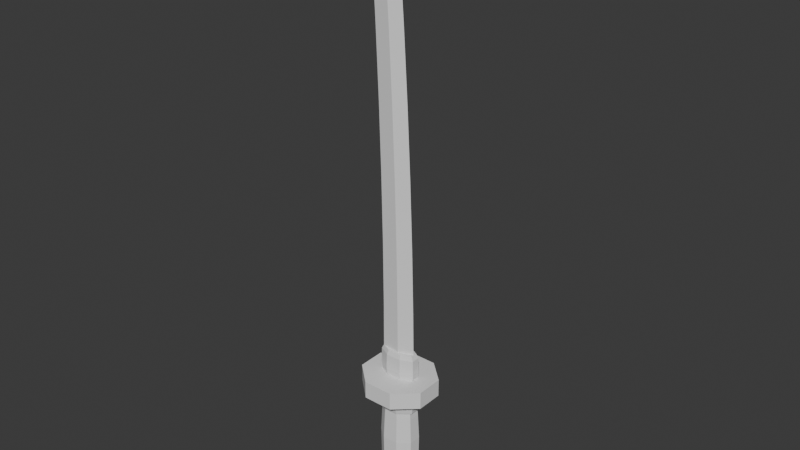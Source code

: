 # Source: katana_drawn.blend  (saved by Blender 5.2.45; exported with 4.5.12 LTS)
import bpy
from mathutils import Matrix  # noqa: F401  (used for matrix-valued properties, if any)

bpy.ops.wm.read_factory_settings(use_empty=True)
scene = bpy.context.scene
scene.name = 'Scene'

# ---- collections
col_collection = bpy.data.collections.new('Collection'); scene.collection.children.link(col_collection)

# ---- world
world_world = bpy.data.worlds.new('World'); scene.world = world_world
world_world.use_nodes = True; world_world.node_tree.nodes.clear()
_N = world_world.node_tree.nodes; _L = world_world.node_tree.links
n0 = _N.new('ShaderNodeOutputWorld'); n0.name = 'World Output'; n0.location = (200, 100)
n1 = _N.new('ShaderNodeBackground'); n1.name = 'Background'; n1.location = (-200, 100)
n1.inputs[0].default_value = (0.05088, 0.05088, 0.05088, 1.0)
_L.new(n1.outputs[0], n0.inputs[0])
n0.is_active_output = True
world_world.color = (0.05088, 0.05088, 0.05088)
world_world.sun_shadow_jitter_overblur = 0.0

# ---- meshes
me_blade = bpy.data.meshes.new('blade')
me_blade.from_pydata([(0.0375, 0.0, 0.14), (0.005625, -0.014, 0.14), (-0.0375, -0.0084, 0.14), (-0.0375, 0.0084, 0.14), (0.005625, 0.014, 0.14), (0.03524, 0.0, 0.3), (0.004466, -0.01348, 0.3), (-0.03717, -0.00809, 0.3), (-0.03717, 0.00809, 0.3), (0.004466, 0.01348, 0.3), (0.03138, 0.0, 0.45), (0.001627, -0.013, 0.45), (-0.03862, -0.0078, 0.45), (-0.03862, 0.0078, 0.45), (0.001627, 0.013, 0.45), (0.02581, 0.0, 0.6), (-0.00291, -0.01252, 0.6), (-0.04177, -0.00751, 0.6), (-0.04177, 0.00751, 0.6), (-0.00291, 0.01252, 0.6), (0.01855, 0.0, 0.75), (-0.009143, -0.01203, 0.75), (-0.04661, -0.007219, 0.75), (-0.04661, 0.007219, 0.75), (-0.009143, 0.01203, 0.75), (0.009593, 0.0, 0.9), (-0.01707, -0.01155, 0.9), (-0.05315, -0.006929, 0.9), (-0.05315, 0.006929, 0.9), (-0.01707, 0.01155, 0.9), (0.002679, 0.0, 1.0), (-0.0233, -0.01123, 1.0), (-0.05845, -0.006735, 1.0), (-0.05845, 0.006735, 1.0), (-0.0233, 0.01123, 1.0), (-0.00261, 0.0, 1.07), (-0.02811, -0.011, 1.07), (-0.06261, -0.0066, 1.07), (-0.06261, 0.0066, 1.07), (-0.02811, 0.011, 1.07), (-0.01671, 0.0, 1.12), (-0.03329, -0.0077, 1.12), (-0.05571, -0.00462, 1.12), (-0.05571, 0.00462, 1.12), (-0.03329, 0.0077, 1.12), (-0.052, 0.0, 1.17)], [], [(0, 5, 6, 1), (1, 6, 7, 2), (2, 7, 8, 3), (3, 8, 9, 4), (4, 9, 5, 0), (5, 10, 11, 6), (6, 11, 12, 7), (7, 12, 13, 8), (8, 13, 14, 9), (9, 14, 10, 5), (10, 15, 16, 11), (11, 16, 17, 12), (12, 17, 18, 13), (13, 18, 19, 14), (14, 19, 15, 10), (15, 20, 21, 16), (16, 21, 22, 17), (17, 22, 23, 18), (18, 23, 24, 19), (19, 24, 20, 15), (20, 25, 26, 21), (21, 26, 27, 22), (22, 27, 28, 23), (23, 28, 29, 24), (24, 29, 25, 20), (25, 30, 31, 26), (26, 31, 32, 27), (27, 32, 33, 28), (28, 33, 34, 29), (29, 34, 30, 25), (30, 35, 36, 31), (31, 36, 37, 32), (32, 37, 38, 33), (33, 38, 39, 34), (34, 39, 35, 30), (35, 40, 41, 36), (36, 41, 42, 37), (37, 42, 43, 38), (38, 43, 44, 39), (39, 44, 40, 35), (4, 0, 1, 2, 3), (40, 45, 41), (41, 45, 42), (42, 45, 43), (43, 45, 44), (44, 45, 40)])
_uv = me_blade.uv_layers.new(name='UVMap')
_uv.uv.foreach_set('vector', [0.003906, 0.998, 0.158, 0.998, 0.158, 0.877, 0.003906, 0.877, 0.003906, 0.873, 0.158, 0.873, 0.158, 0.8145, 0.003906, 0.8145, 0.003906, 0.8105, 0.158, 0.8105, 0.158, 0.7832, 0.003906, 0.7832, 0.003906, 0.8145, 0.158, 0.8145, 0.158, 0.873, 0.003906, 0.873, 0.003906, 0.877, 0.158, 0.877, 0.158, 0.998, 0.003906, 0.998, 0.158, 0.998, 0.3025, 0.998, 0.3025, 0.877, 0.158, 0.877, 0.158, 0.873, 0.3025, 0.873, 0.3025, 0.8145, 0.158, 0.8145, 0.158, 0.8105, 0.3025, 0.8105, 0.3025, 0.7832, 0.158, 0.7832, 0.158, 0.8145, 0.3025, 0.8145, 0.3025, 0.873, 0.158, 0.873, 0.158, 0.877, 0.3025, 0.877, 0.3025, 0.998, 0.158, 0.998, 0.3025, 0.998, 0.447, 0.998, 0.447, 0.877, 0.3025, 0.877, 0.3025, 0.873, 0.447, 0.873, 0.447, 0.8145, 0.3025, 0.8145, 0.3025, 0.8105, 0.447, 0.8105, 0.447, 0.7832, 0.3025, 0.7832, 0.3025, 0.8145, 0.447, 0.8145, 0.447, 0.873, 0.3025, 0.873, 0.3025, 0.877, 0.447, 0.877, 0.447, 0.998, 0.3025, 0.998, 0.447, 0.998, 0.5915, 0.998, 0.5915, 0.877, 0.447, 0.877, 0.447, 0.873, 0.5915, 0.873, 0.5915, 0.8145, 0.447, 0.8145, 0.447, 0.8105, 0.5915, 0.8105, 0.5915, 0.7832, 0.447, 0.7832, 0.447, 0.8145, 0.5915, 0.8145, 0.5915, 0.873, 0.447, 0.873, 0.447, 0.877, 0.5915, 0.877, 0.5915, 0.998, 0.447, 0.998, 0.5915, 0.998, 0.736, 0.998, 0.736, 0.877, 0.5915, 0.877, 0.5915, 0.873, 0.736, 0.873, 0.736, 0.8145, 0.5915, 0.8145, 0.5915, 0.8105, 0.736, 0.8105, 0.736, 0.7832, 0.5915, 0.7832, 0.5915, 0.8145, 0.736, 0.8145, 0.736, 0.873, 0.5915, 0.873, 0.5915, 0.877, 0.736, 0.877, 0.736, 0.998, 0.5915, 0.998, 0.736, 0.998, 0.8323, 0.998, 0.8323, 0.877, 0.736, 0.877, 0.736, 0.873, 0.8323, 0.873, 0.8323, 0.8145, 0.736, 0.8145, 0.736, 0.8105, 0.8323, 0.8105, 0.8323, 0.7832, 0.736, 0.7832, 0.736, 0.8145, 0.8323, 0.8145, 0.8323, 0.873, 0.736, 0.873, 0.736, 0.877, 0.8323, 0.877, 0.8323, 0.998, 0.736, 0.998, 0.8323, 0.998, 0.8998, 0.998, 0.8998, 0.877, 0.8323, 0.877, 0.8323, 0.873, 0.8998, 0.873, 0.8998, 0.8145, 0.8323, 0.8145, 0.8323, 0.8105, 0.8998, 0.8105, 0.8998, 0.7832, 0.8323, 0.7832, 0.8323, 0.8145, 0.8998, 0.8145, 0.8998, 0.873, 0.8323, 0.873, 0.8323, 0.877, 0.8998, 0.877, 0.8998, 0.998, 0.8323, 0.998, 0.8998, 0.998, 0.9479, 0.998, 0.9479, 0.877, 0.8998, 0.877, 0.8998, 0.873, 0.9479, 0.873, 0.9479, 0.8145, 0.8998, 0.8145, 0.8998, 0.8105, 0.9479, 0.8105, 0.9479, 0.7832, 0.8998, 0.7832, 0.8998, 0.8145, 0.9479, 0.8145, 0.9479, 0.873, 0.8998, 0.873, 0.8998, 0.877, 0.9479, 0.877, 0.9479, 0.998, 0.8998, 0.998, 0.003906, 0.8906, 0.003906, 0.8906, 0.003906, 0.8906, 0.003906, 0.8906, 0.003906, 0.8906, 0.9727, 0.998, 0.9961, 0.9375, 0.9727, 0.877, 0.9727, 0.873, 0.9961, 0.8438, 0.9727, 0.8145, 0.9727, 0.8105, 0.9961, 0.7969, 0.9727, 0.7832, 0.9727, 0.8145, 0.9961, 0.8438, 0.9727, 0.873, 0.9727, 0.877, 0.9961, 0.9375, 0.9727, 0.998])
me_blade.update()
me_hilt = bpy.data.meshes.new('hilt')
me_hilt.from_pydata([(0.03696, -0.01225, -0.14), (0.01531, -0.02956, -0.14), (-0.01531, -0.02956, -0.14), (-0.03696, -0.01225, -0.14), (-0.03696, 0.01225, -0.14), (-0.01531, 0.02956, -0.14), (0.01531, 0.02956, -0.14), (0.03696, 0.01225, -0.14), (0.04157, -0.01378, -0.08), (0.01722, -0.03326, -0.08), (-0.01722, -0.03326, -0.08), (-0.04157, -0.01378, -0.08), (-0.04157, 0.01378, -0.08), (-0.01722, 0.03326, -0.08), (0.01722, 0.03326, -0.08), (0.04157, 0.01378, -0.08), (0.0425, -0.01416, -0.02), (0.0176, -0.03418, -0.02), (-0.0176, -0.03418, -0.02), (-0.0425, -0.01416, -0.02), (-0.0425, 0.01416, -0.02), (-0.0176, 0.03418, -0.02), (0.0176, 0.03418, -0.02), (0.0425, 0.01416, -0.02), (0.03973, -0.01301, 0.04), (0.01646, -0.03141, 0.04), (-0.01646, -0.03141, 0.04), (-0.03973, -0.01301, 0.04), (-0.03973, 0.01301, 0.04), (-0.01646, 0.03141, 0.04), (0.01646, 0.03141, 0.04), (0.03973, 0.01301, 0.04), (0.03788, -0.01263, 0.06), (0.01569, -0.03049, 0.06), (-0.01569, -0.03049, 0.06), (-0.03788, -0.01263, 0.06), (-0.03788, 0.01263, 0.06), (-0.01569, 0.03049, 0.06), (0.01569, 0.03049, 0.06), (0.03788, 0.01263, 0.06), (0.03141, -0.01033, -0.18), (0.01301, -0.02494, -0.18), (-0.01301, -0.02494, -0.18), (-0.03141, -0.01033, -0.18), (-0.03141, 0.01033, -0.18), (-0.01301, 0.02494, -0.18), (0.01301, 0.02494, -0.18), (0.03141, 0.01033, -0.18), (0.0425, -0.01416, -0.165), (0.0176, -0.03418, -0.165), (-0.0176, -0.03418, -0.165), (-0.0425, -0.01416, -0.165), (-0.0425, 0.01416, -0.165), (-0.0176, 0.03418, -0.165), (0.0176, 0.03418, -0.165), (0.0425, 0.01416, -0.165), (0.0388, -0.01301, -0.14), (0.01607, -0.03141, -0.14), (-0.01607, -0.03141, -0.14), (-0.0388, -0.01301, -0.14), (-0.0388, 0.01301, -0.14), (-0.01607, 0.03141, -0.14), (0.01607, 0.03141, -0.14), (0.0388, 0.01301, -0.14), (0.04527, -0.01492, 0.06), (0.01875, -0.03603, 0.06), (-0.01875, -0.03603, 0.06), (-0.04527, -0.01492, 0.06), (-0.04527, 0.01492, 0.06), (-0.01875, 0.03603, 0.06), (0.01875, 0.03603, 0.06), (0.04527, 0.01492, 0.06), (0.04804, -0.01607, 0.075), (0.0199, -0.0388, 0.075), (-0.0199, -0.0388, 0.075), (-0.04804, -0.01607, 0.075), (-0.04804, 0.01607, 0.075), (-0.0199, 0.0388, 0.075), (0.0199, 0.0388, 0.075), (0.04804, 0.01607, 0.075), (0.04619, -0.01531, 0.1), (0.01913, -0.03696, 0.1), (-0.01913, -0.03696, 0.1), (-0.04619, -0.01531, 0.1), (-0.04619, 0.01531, 0.1), (-0.01913, 0.03696, 0.1), (0.01913, 0.03696, 0.1), (0.04619, 0.01531, 0.1), (0.0813, -0.03061, 0.1), (0.03368, -0.07391, 0.1), (-0.03368, -0.07391, 0.1), (-0.0813, -0.03061, 0.1), (-0.0813, 0.03061, 0.1), (-0.03368, 0.07391, 0.1), (0.03368, 0.07391, 0.1), (0.0813, 0.03061, 0.1), (0.0813, -0.03061, 0.14), (0.03368, -0.07391, 0.14), (-0.03368, -0.07391, 0.14), (-0.0813, -0.03061, 0.14), (-0.0813, 0.03061, 0.14), (-0.03368, 0.07391, 0.14), (0.03368, 0.07391, 0.14), (0.0813, 0.03061, 0.14), (0.04157, -0.008802, 0.14), (0.01722, -0.02125, 0.14), (-0.01722, -0.02125, 0.14), (-0.04157, -0.008802, 0.14), (-0.04157, 0.008802, 0.14), (-0.01722, 0.02125, 0.14), (0.01722, 0.02125, 0.14), (0.04157, 0.008802, 0.14), (0.04342, -0.009567, 0.155), (0.01799, -0.0231, 0.155), (-0.01799, -0.0231, 0.155), (-0.04342, -0.009567, 0.155), (-0.04342, 0.009567, 0.155), (-0.01799, 0.0231, 0.155), (0.01799, 0.0231, 0.155), (0.04342, 0.009567, 0.155), (0.0425, -0.009184, 0.19), (0.0176, -0.02217, 0.19), (-0.0176, -0.02217, 0.19), (-0.0425, -0.009184, 0.19), (-0.0425, 0.009184, 0.19), (-0.0176, 0.02217, 0.19), (0.0176, 0.02217, 0.19), (0.0425, 0.009184, 0.19), (0.03788, -0.007654, 0.2), (0.01569, -0.01848, 0.2), (-0.01569, -0.01848, 0.2), (-0.03788, -0.007654, 0.2), (-0.03788, 0.007654, 0.2), (-0.01569, 0.01848, 0.2), (0.01569, 0.01848, 0.2), (0.03788, 0.007654, 0.2)], [], [(0, 8, 9, 1), (1, 9, 10, 2), (2, 10, 11, 3), (3, 11, 12, 4), (4, 12, 13, 5), (5, 13, 14, 6), (6, 14, 15, 7), (7, 15, 8, 0), (8, 16, 17, 9), (9, 17, 18, 10), (10, 18, 19, 11), (11, 19, 20, 12), (12, 20, 21, 13), (13, 21, 22, 14), (14, 22, 23, 15), (15, 23, 16, 8), (16, 24, 25, 17), (17, 25, 26, 18), (18, 26, 27, 19), (19, 27, 28, 20), (20, 28, 29, 21), (21, 29, 30, 22), (22, 30, 31, 23), (23, 31, 24, 16), (24, 32, 33, 25), (25, 33, 34, 26), (26, 34, 35, 27), (27, 35, 36, 28), (28, 36, 37, 29), (29, 37, 38, 30), (30, 38, 39, 31), (31, 39, 32, 24), (7, 0, 1, 2, 3, 4, 5, 6), (32, 39, 38, 37, 36, 35, 34, 33), (40, 48, 49, 41), (41, 49, 50, 42), (42, 50, 51, 43), (43, 51, 52, 44), (44, 52, 53, 45), (45, 53, 54, 46), (46, 54, 55, 47), (47, 55, 48, 40), (48, 56, 57, 49), (49, 57, 58, 50), (50, 58, 59, 51), (51, 59, 60, 52), (52, 60, 61, 53), (53, 61, 62, 54), (54, 62, 63, 55), (55, 63, 56, 48), (47, 40, 41, 42, 43, 44, 45, 46), (56, 63, 62, 61, 60, 59, 58, 57), (64, 72, 73, 65), (65, 73, 74, 66), (66, 74, 75, 67), (67, 75, 76, 68), (68, 76, 77, 69), (69, 77, 78, 70), (70, 78, 79, 71), (71, 79, 72, 64), (72, 80, 81, 73), (73, 81, 82, 74), (74, 82, 83, 75), (75, 83, 84, 76), (76, 84, 85, 77), (77, 85, 86, 78), (78, 86, 87, 79), (79, 87, 80, 72), (71, 64, 65, 66, 67, 68, 69, 70), (80, 87, 86, 85, 84, 83, 82, 81), (88, 96, 97, 89), (89, 97, 98, 90), (90, 98, 99, 91), (91, 99, 100, 92), (92, 100, 101, 93), (93, 101, 102, 94), (94, 102, 103, 95), (95, 103, 96, 88), (95, 88, 89, 90, 91, 92, 93, 94), (96, 103, 102, 101, 100, 99, 98, 97), (104, 112, 113, 105), (105, 113, 114, 106), (106, 114, 115, 107), (107, 115, 116, 108), (108, 116, 117, 109), (109, 117, 118, 110), (110, 118, 119, 111), (111, 119, 112, 104), (112, 120, 121, 113), (113, 121, 122, 114), (114, 122, 123, 115), (115, 123, 124, 116), (116, 124, 125, 117), (117, 125, 126, 118), (118, 126, 127, 119), (119, 127, 120, 112), (120, 128, 129, 121), (121, 129, 130, 122), (122, 130, 131, 123), (123, 131, 132, 124), (124, 132, 133, 125), (125, 133, 134, 126), (126, 134, 135, 127), (127, 135, 128, 120), (111, 104, 105, 106, 107, 108, 109, 110), (128, 135, 134, 133, 132, 131, 130, 129)])
_uv = me_hilt.uv_layers.new(name='UVMap')
_uv.uv.foreach_set('vector', [0.003906, 0.7793, 0.1516, 0.7793, 0.1516, 0.752, 0.003906, 0.752, 0.003906, 0.748, 0.1516, 0.748, 0.1516, 0.7207, 0.003906, 0.7207, 0.003906, 0.7168, 0.1516, 0.7168, 0.1516, 0.6895, 0.003906, 0.6895, 0.003906, 0.6855, 0.1516, 0.6855, 0.1516, 0.6582, 0.003906, 0.6582, 0.003906, 0.6543, 0.1516, 0.6543, 0.1516, 0.627, 0.003906, 0.627, 0.003906, 0.623, 0.1516, 0.623, 0.1516, 0.5957, 0.003906, 0.5957, 0.003906, 0.5918, 0.1516, 0.5918, 0.1516, 0.5645, 0.003906, 0.5645, 0.003906, 0.5605, 0.1516, 0.5605, 0.1516, 0.5332, 0.003906, 0.5332, 0.1516, 0.7793, 0.2992, 0.7793, 0.2992, 0.752, 0.1516, 0.752, 0.1516, 0.748, 0.2992, 0.748, 0.2992, 0.7207, 0.1516, 0.7207, 0.1516, 0.7168, 0.2992, 0.7168, 0.2992, 0.6895, 0.1516, 0.6895, 0.1516, 0.6855, 0.2992, 0.6855, 0.2992, 0.6582, 0.1516, 0.6582, 0.1516, 0.6543, 0.2992, 0.6543, 0.2992, 0.627, 0.1516, 0.627, 0.1516, 0.623, 0.2992, 0.623, 0.2992, 0.5957, 0.1516, 0.5957, 0.1516, 0.5918, 0.2992, 0.5918, 0.2992, 0.5645, 0.1516, 0.5645, 0.1516, 0.5605, 0.2992, 0.5605, 0.2992, 0.5332, 0.1516, 0.5332, 0.2992, 0.7793, 0.4469, 0.7793, 0.4469, 0.752, 0.2992, 0.752, 0.2992, 0.748, 0.4469, 0.748, 0.4469, 0.7207, 0.2992, 0.7207, 0.2992, 0.7168, 0.4469, 0.7168, 0.4469, 0.6895, 0.2992, 0.6895, 0.2992, 0.6855, 0.4469, 0.6855, 0.4469, 0.6582, 0.2992, 0.6582, 0.2992, 0.6543, 0.4469, 0.6543, 0.4469, 0.627, 0.2992, 0.627, 0.2992, 0.623, 0.4469, 0.623, 0.4469, 0.5957, 0.2992, 0.5957, 0.2992, 0.5918, 0.4469, 0.5918, 0.4469, 0.5645, 0.2992, 0.5645, 0.2992, 0.5605, 0.4469, 0.5605, 0.4469, 0.5332, 0.2992, 0.5332, 0.4469, 0.7793, 0.4961, 0.7793, 0.4961, 0.752, 0.4469, 0.752, 0.4469, 0.748, 0.4961, 0.748, 0.4961, 0.7207, 0.4469, 0.7207, 0.4469, 0.7168, 0.4961, 0.7168, 0.4961, 0.6895, 0.4469, 0.6895, 0.4469, 0.6855, 0.4961, 0.6855, 0.4961, 0.6582, 0.4469, 0.6582, 0.4469, 0.6543, 0.4961, 0.6543, 0.4961, 0.627, 0.4469, 0.627, 0.4469, 0.623, 0.4961, 0.623, 0.4961, 0.5957, 0.4469, 0.5957, 0.4469, 0.5918, 0.4961, 0.5918, 0.4961, 0.5645, 0.4469, 0.5645, 0.4469, 0.5605, 0.4961, 0.5605, 0.4961, 0.5332, 0.4469, 0.5332, 0.3438, 0.4373, 0.3438, 0.3752, 0.2888, 0.3313, 0.2112, 0.3313, 0.1562, 0.3752, 0.1562, 0.4373, 0.2112, 0.4812, 0.2888, 0.4812, 0.3438, 0.375, 0.3438, 0.4375, 0.2888, 0.4817, 0.2112, 0.4817, 0.1562, 0.4375, 0.1562, 0.375, 0.2112, 0.3308, 0.2888, 0.3308, 0.003906, 0.5293, 0.1885, 0.5293, 0.1885, 0.502, 0.003906, 0.502, 0.003906, 0.498, 0.1885, 0.498, 0.1885, 0.4707, 0.003906, 0.4707, 0.003906, 0.4668, 0.1885, 0.4668, 0.1885, 0.4395, 0.003906, 0.4395, 0.003906, 0.4355, 0.1885, 0.4355, 0.1885, 0.4082, 0.003906, 0.4082, 0.003906, 0.4043, 0.1885, 0.4043, 0.1885, 0.377, 0.003906, 0.377, 0.003906, 0.373, 0.1885, 0.373, 0.1885, 0.3457, 0.003906, 0.3457, 0.003906, 0.3418, 0.1885, 0.3418, 0.1885, 0.3145, 0.003906, 0.3145, 0.003906, 0.3105, 0.1885, 0.3105, 0.1885, 0.2832, 0.003906, 0.2832, 0.1885, 0.5293, 0.4961, 0.5293, 0.4961, 0.502, 0.1885, 0.502, 0.1885, 0.498, 0.4961, 0.498, 0.4961, 0.4707, 0.1885, 0.4707, 0.1885, 0.4668, 0.4961, 0.4668, 0.4961, 0.4395, 0.1885, 0.4395, 0.1885, 0.4355, 0.4961, 0.4355, 0.4961, 0.4082, 0.1885, 0.4082, 0.1885, 0.4043, 0.4961, 0.4043, 0.4961, 0.377, 0.1885, 0.377, 0.1885, 0.373, 0.4961, 0.373, 0.4961, 0.3457, 0.1885, 0.3457, 0.1885, 0.3418, 0.4961, 0.3418, 0.4961, 0.3145, 0.1885, 0.3145, 0.1885, 0.3105, 0.4961, 0.3105, 0.4961, 0.2832, 0.1885, 0.2832, 0.3438, 0.4371, 0.3438, 0.3754, 0.2888, 0.3318, 0.2112, 0.3318, 0.1562, 0.3754, 0.1562, 0.4371, 0.2112, 0.4807, 0.2888, 0.4807, 0.3438, 0.3748, 0.3438, 0.4377, 0.2888, 0.4821, 0.2112, 0.4821, 0.1562, 0.4377, 0.1562, 0.3748, 0.2112, 0.3304, 0.2888, 0.3304, 0.003906, 0.5293, 0.1885, 0.5293, 0.1885, 0.502, 0.003906, 0.502, 0.003906, 0.498, 0.1885, 0.498, 0.1885, 0.4707, 0.003906, 0.4707, 0.003906, 0.4668, 0.1885, 0.4668, 0.1885, 0.4395, 0.003906, 0.4395, 0.003906, 0.4355, 0.1885, 0.4355, 0.1885, 0.4082, 0.003906, 0.4082, 0.003906, 0.4043, 0.1885, 0.4043, 0.1885, 0.377, 0.003906, 0.377, 0.003906, 0.373, 0.1885, 0.373, 0.1885, 0.3457, 0.003906, 0.3457, 0.003906, 0.3418, 0.1885, 0.3418, 0.1885, 0.3145, 0.003906, 0.3145, 0.003906, 0.3105, 0.1885, 0.3105, 0.1885, 0.2832, 0.003906, 0.2832, 0.1885, 0.5293, 0.4961, 0.5293, 0.4961, 0.502, 0.1885, 0.502, 0.1885, 0.498, 0.4961, 0.498, 0.4961, 0.4707, 0.1885, 0.4707, 0.1885, 0.4668, 0.4961, 0.4668, 0.4961, 0.4395, 0.1885, 0.4395, 0.1885, 0.4355, 0.4961, 0.4355, 0.4961, 0.4082, 0.1885, 0.4082, 0.1885, 0.4043, 0.4961, 0.4043, 0.4961, 0.377, 0.1885, 0.377, 0.1885, 0.373, 0.4961, 0.373, 0.4961, 0.3457, 0.1885, 0.3457, 0.1885, 0.3418, 0.4961, 0.3418, 0.4961, 0.3145, 0.1885, 0.3145, 0.1885, 0.3105, 0.4961, 0.3105, 0.4961, 0.2832, 0.1885, 0.2832, 0.3438, 0.4372, 0.3438, 0.3753, 0.2888, 0.3316, 0.2112, 0.3316, 0.1562, 0.3753, 0.1562, 0.4372, 0.2112, 0.4809, 0.2888, 0.4809, 0.3438, 0.3752, 0.3438, 0.4373, 0.2888, 0.4812, 0.2112, 0.4812, 0.1562, 0.4373, 0.1562, 0.3752, 0.2112, 0.3313, 0.2888, 0.3313, 0.01562, 0.5293, 0.07812, 0.5293, 0.07812, 0.502, 0.01562, 0.502, 0.01562, 0.498, 0.07812, 0.498, 0.07812, 0.4707, 0.01562, 0.4707, 0.01562, 0.4668, 0.07812, 0.4668, 0.07812, 0.4395, 0.01562, 0.4395, 0.01562, 0.4355, 0.07812, 0.4355, 0.07812, 0.4082, 0.01562, 0.4082, 0.01562, 0.4043, 0.07812, 0.4043, 0.07812, 0.377, 0.01562, 0.377, 0.01562, 0.373, 0.07812, 0.373, 0.07812, 0.3457, 0.01562, 0.3457, 0.01562, 0.3418, 0.07812, 0.3418, 0.07812, 0.3145, 0.01562, 0.3145, 0.01562, 0.3105, 0.07812, 0.3105, 0.07812, 0.2832, 0.01562, 0.2832, 0.7461, 0.4518, 0.7461, 0.3607, 0.6752, 0.2962, 0.5748, 0.2962, 0.5039, 0.3607, 0.5039, 0.4518, 0.5748, 0.5163, 0.6752, 0.5163, 0.5039, 0.3607, 0.5039, 0.4518, 0.5748, 0.5163, 0.6752, 0.5163, 0.7461, 0.4518, 0.7461, 0.3607, 0.6752, 0.2962, 0.5748, 0.2962, 0.003906, 0.5293, 0.127, 0.5293, 0.127, 0.502, 0.003906, 0.502, 0.003906, 0.498, 0.127, 0.498, 0.127, 0.4707, 0.003906, 0.4707, 0.003906, 0.4668, 0.127, 0.4668, 0.127, 0.4395, 0.003906, 0.4395, 0.003906, 0.4355, 0.127, 0.4355, 0.127, 0.4082, 0.003906, 0.4082, 0.003906, 0.4043, 0.127, 0.4043, 0.127, 0.377, 0.003906, 0.377, 0.003906, 0.373, 0.127, 0.373, 0.127, 0.3457, 0.003906, 0.3457, 0.003906, 0.3418, 0.127, 0.3418, 0.127, 0.3145, 0.003906, 0.3145, 0.003906, 0.3105, 0.127, 0.3105, 0.127, 0.2832, 0.003906, 0.2832, 0.127, 0.5293, 0.4141, 0.5293, 0.4141, 0.502, 0.127, 0.502, 0.127, 0.498, 0.4141, 0.498, 0.4141, 0.4707, 0.127, 0.4707, 0.127, 0.4668, 0.4141, 0.4668, 0.4141, 0.4395, 0.127, 0.4395, 0.127, 0.4355, 0.4141, 0.4355, 0.4141, 0.4082, 0.127, 0.4082, 0.127, 0.4043, 0.4141, 0.4043, 0.4141, 0.377, 0.127, 0.377, 0.127, 0.373, 0.4141, 0.373, 0.4141, 0.3457, 0.127, 0.3457, 0.127, 0.3418, 0.4141, 0.3418, 0.4141, 0.3145, 0.127, 0.3145, 0.127, 0.3105, 0.4141, 0.3105, 0.4141, 0.2832, 0.127, 0.2832, 0.4141, 0.5293, 0.4961, 0.5293, 0.4961, 0.502, 0.4141, 0.502, 0.4141, 0.498, 0.4961, 0.498, 0.4961, 0.4707, 0.4141, 0.4707, 0.4141, 0.4668, 0.4961, 0.4668, 0.4961, 0.4395, 0.4141, 0.4395, 0.4141, 0.4355, 0.4961, 0.4355, 0.4961, 0.4082, 0.4141, 0.4082, 0.4141, 0.4043, 0.4961, 0.4043, 0.4961, 0.377, 0.4141, 0.377, 0.4141, 0.373, 0.4961, 0.373, 0.4961, 0.3457, 0.4141, 0.3457, 0.4141, 0.3418, 0.4961, 0.3418, 0.4961, 0.3145, 0.4141, 0.3145, 0.4141, 0.3105, 0.4961, 0.3105, 0.4961, 0.2832, 0.4141, 0.2832, 0.3438, 0.4261, 0.3438, 0.3864, 0.2888, 0.3583, 0.2112, 0.3583, 0.1562, 0.3864, 0.1562, 0.4261, 0.2112, 0.4542, 0.2888, 0.4542, 0.3438, 0.3873, 0.3438, 0.4252, 0.2888, 0.452, 0.2112, 0.452, 0.1562, 0.4252, 0.1562, 0.3873, 0.2112, 0.3605, 0.2888, 0.3605])
me_hilt.update()

# ---- objects
ob_blade = bpy.data.objects.new('blade', me_blade)
ob_hilt = bpy.data.objects.new('hilt', me_hilt)

# ---- transforms, parenting, visibility, modifiers, constraints
ob_blade.location = (0.0, 0.0, 0.0)
ob_hilt.location = (0.0, 0.0, 0.0)

# ---- collection membership
col_collection.objects.link(ob_blade)
col_collection.objects.link(ob_hilt)

# ---- scene / render settings (as saved in the file)
scene.frame_start = 1; scene.frame_end = 250; scene.frame_set(1)
scene.render.engine = 'BLENDER_EEVEE_NEXT'
scene.render.bake_bias = 0.0
scene.render.bake_samples = 0
scene.render.compositor_device = 'GPU'
scene.eevee.use_volume_custom_range = False
scene.eevee.fast_gi_thickness_near = 0.1
scene.eevee.fast_gi_thickness_far = 0.0
scene.eevee.ray_tracing_options.screen_trace_thickness = 0.1
bpy.context.view_layer.update()

# ---- added for rendering (the .blend has no active camera and no usable light): camera, sun
cam_auto = bpy.data.cameras.new('AutoCamera')
cam_auto.lens = 50.0
cam_auto.sensor_width = 36.0
cam_auto.clip_end = 1000.0
ob_auto_camera = bpy.data.objects.new('AutoCamera', cam_auto)
scene.collection.objects.link(ob_auto_camera)
ob_auto_camera.location = (1.26549, -1.51859, 1.50739)
ob_auto_camera.rotation_euler = (1.09748, -7.21219e-08, 0.694738)
scene.camera = ob_auto_camera
light_auto_sun = bpy.data.lights.new('AutoSun', 'SUN')
light_auto_sun.energy = 3.0
light_auto_sun.angle = 0.0523599
ob_auto_sun = bpy.data.objects.new('AutoSun', light_auto_sun)
scene.collection.objects.link(ob_auto_sun)
ob_auto_sun.rotation_euler = (0.872665, 0.174533, 0.523599)
bpy.context.view_layer.update()
